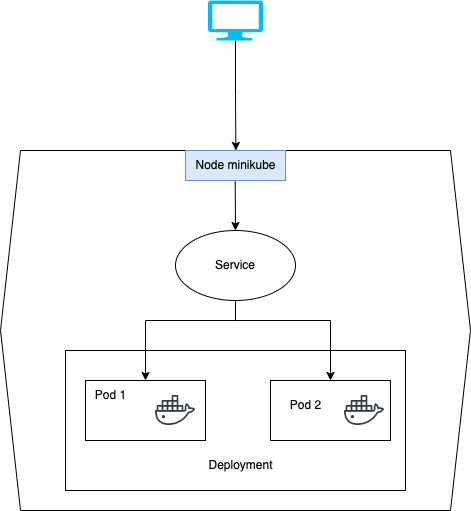

The diagram above was exported from draw.io. Its source (the exported page's mxGraphModel, read from the mxfile embedded in the PNG):
<mxGraphModel dx="938" dy="528" grid="1" gridSize="10" guides="1" tooltips="1" connect="1" arrows="1" fold="1" page="1" pageScale="1" pageWidth="827" pageHeight="1169" math="0" shadow="0">
  <root>
    <mxCell id="0" />
    <mxCell id="1" parent="0" />
    <mxCell id="kWO8UgtozeC6nmE2LbiB-21" value="" style="shape=hexagon;perimeter=hexagonPerimeter2;whiteSpace=wrap;html=1;fixedSize=1;" parent="1" vertex="1">
      <mxGeometry x="170" y="260" width="470" height="360" as="geometry" />
    </mxCell>
    <mxCell id="kWO8UgtozeC6nmE2LbiB-3" value="" style="rounded=0;whiteSpace=wrap;html=1;" parent="1" vertex="1">
      <mxGeometry x="235" y="460" width="340" height="140" as="geometry" />
    </mxCell>
    <mxCell id="kWO8UgtozeC6nmE2LbiB-1" value="" style="rounded=0;whiteSpace=wrap;html=1;" parent="1" vertex="1">
      <mxGeometry x="255" y="490" width="120" height="60" as="geometry" />
    </mxCell>
    <mxCell id="kWO8UgtozeC6nmE2LbiB-2" value="" style="rounded=0;whiteSpace=wrap;html=1;" parent="1" vertex="1">
      <mxGeometry x="440" y="490" width="120" height="60" as="geometry" />
    </mxCell>
    <mxCell id="kWO8UgtozeC6nmE2LbiB-4" value="Pod 1" style="text;html=1;resizable=0;autosize=1;align=center;verticalAlign=middle;points=[];fillColor=none;strokeColor=none;rounded=0;" parent="1" vertex="1">
      <mxGeometry x="255" y="490" width="50" height="30" as="geometry" />
    </mxCell>
    <mxCell id="kWO8UgtozeC6nmE2LbiB-5" value="Pod 2" style="text;html=1;resizable=0;autosize=1;align=center;verticalAlign=middle;points=[];fillColor=none;strokeColor=none;rounded=0;" parent="1" vertex="1">
      <mxGeometry x="450" y="500" width="50" height="30" as="geometry" />
    </mxCell>
    <mxCell id="kWO8UgtozeC6nmE2LbiB-6" value="" style="shape=image;html=1;verticalAlign=top;verticalLabelPosition=bottom;labelBackgroundColor=#ffffff;imageAspect=0;aspect=fixed;image=https://cdn0.iconfinder.com/data/icons/social-media-2104/24/social_media_social_media_logo_docker-128.png" parent="1" vertex="1">
      <mxGeometry x="325" y="500" width="40" height="40" as="geometry" />
    </mxCell>
    <mxCell id="kWO8UgtozeC6nmE2LbiB-7" value="" style="shape=image;html=1;verticalAlign=top;verticalLabelPosition=bottom;labelBackgroundColor=#ffffff;imageAspect=0;aspect=fixed;image=https://cdn0.iconfinder.com/data/icons/social-media-2104/24/social_media_social_media_logo_docker-128.png" parent="1" vertex="1">
      <mxGeometry x="514" y="500" width="40" height="40" as="geometry" />
    </mxCell>
    <mxCell id="kWO8UgtozeC6nmE2LbiB-8" value="Deployment" style="text;html=1;resizable=0;autosize=1;align=center;verticalAlign=middle;points=[];fillColor=none;strokeColor=none;rounded=0;" parent="1" vertex="1">
      <mxGeometry x="365" y="560" width="90" height="30" as="geometry" />
    </mxCell>
    <mxCell id="kWO8UgtozeC6nmE2LbiB-13" style="edgeStyle=orthogonalEdgeStyle;rounded=0;orthogonalLoop=1;jettySize=auto;html=1;exitX=0.5;exitY=1;exitDx=0;exitDy=0;" parent="1" source="kWO8UgtozeC6nmE2LbiB-10" target="kWO8UgtozeC6nmE2LbiB-1" edge="1">
      <mxGeometry relative="1" as="geometry">
        <Array as="points">
          <mxPoint x="405" y="430" />
          <mxPoint x="315" y="430" />
        </Array>
      </mxGeometry>
    </mxCell>
    <mxCell id="kWO8UgtozeC6nmE2LbiB-17" style="edgeStyle=orthogonalEdgeStyle;rounded=0;orthogonalLoop=1;jettySize=auto;html=1;exitX=0.5;exitY=1;exitDx=0;exitDy=0;entryX=0.5;entryY=0;entryDx=0;entryDy=0;" parent="1" source="kWO8UgtozeC6nmE2LbiB-10" target="kWO8UgtozeC6nmE2LbiB-2" edge="1">
      <mxGeometry relative="1" as="geometry">
        <Array as="points">
          <mxPoint x="405" y="430" />
          <mxPoint x="500" y="430" />
        </Array>
      </mxGeometry>
    </mxCell>
    <mxCell id="kWO8UgtozeC6nmE2LbiB-10" value="Service" style="ellipse;whiteSpace=wrap;html=1;" parent="1" vertex="1">
      <mxGeometry x="345" y="340" width="120" height="70" as="geometry" />
    </mxCell>
    <mxCell id="kWO8UgtozeC6nmE2LbiB-23" style="edgeStyle=orthogonalEdgeStyle;rounded=0;orthogonalLoop=1;jettySize=auto;html=1;exitX=0.5;exitY=1;exitDx=0;exitDy=0;exitPerimeter=0;entryX=0.504;entryY=0;entryDx=0;entryDy=0;entryPerimeter=0;" parent="1" source="kWO8UgtozeC6nmE2LbiB-18" target="kWO8UgtozeC6nmE2LbiB-22" edge="1">
      <mxGeometry relative="1" as="geometry" />
    </mxCell>
    <mxCell id="kWO8UgtozeC6nmE2LbiB-18" value="" style="verticalLabelPosition=bottom;html=1;verticalAlign=top;align=center;strokeColor=none;fillColor=#00BEF2;shape=mxgraph.azure.computer;pointerEvents=1;" parent="1" vertex="1">
      <mxGeometry x="377.5" y="110" width="55" height="40" as="geometry" />
    </mxCell>
    <mxCell id="kWO8UgtozeC6nmE2LbiB-22" value="Node minikube" style="text;html=1;resizable=0;autosize=1;align=center;verticalAlign=middle;points=[];fillColor=#dae8fc;strokeColor=#6c8ebf;rounded=0;" parent="1" vertex="1">
      <mxGeometry x="355" y="260" width="100" height="30" as="geometry" />
    </mxCell>
    <mxCell id="kWO8UgtozeC6nmE2LbiB-24" value="" style="endArrow=classic;html=1;rounded=0;exitX=0.497;exitY=1.029;exitDx=0;exitDy=0;exitPerimeter=0;entryX=0.5;entryY=0;entryDx=0;entryDy=0;" parent="1" source="kWO8UgtozeC6nmE2LbiB-22" target="kWO8UgtozeC6nmE2LbiB-10" edge="1">
      <mxGeometry width="50" height="50" relative="1" as="geometry">
        <mxPoint x="390" y="400" as="sourcePoint" />
        <mxPoint x="440" y="350" as="targetPoint" />
      </mxGeometry>
    </mxCell>
  </root>
</mxGraphModel>